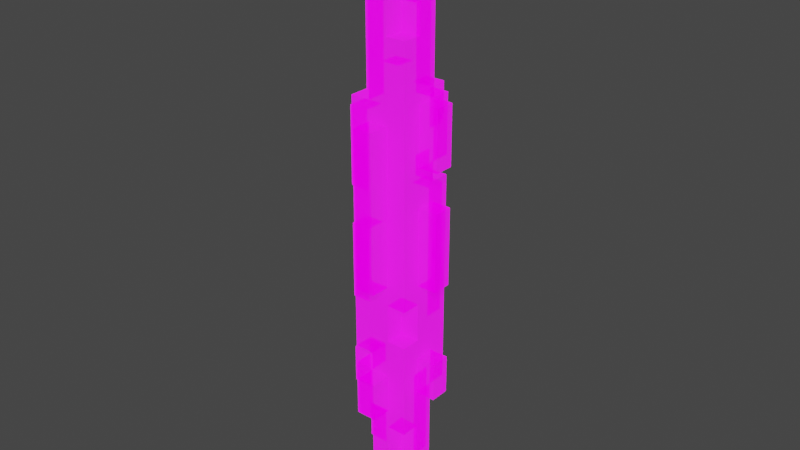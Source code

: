 # Source: Crystal_Spear.blend  (saved by Blender 3.4.6; exported with 4.5.12 LTS)
import bpy
from mathutils import Matrix  # noqa: F401  (used for matrix-valued properties, if any)

bpy.ops.wm.read_factory_settings(use_empty=True)
scene = bpy.context.scene
scene.name = 'Scene'

# ---- collections
col_collection = bpy.data.collections.new('Collection'); scene.collection.children.link(col_collection)

# ---- images (referenced by path relative to the original .blend; pixels are not part of the script)
import os
ASSET_DIR = os.environ.get("B2B_ASSET_DIR", "")  # directory of the original .blend (textures are referenced by path, not embedded)
HERE = os.path.dirname(os.path.abspath(__file__))  # packed textures are extracted next to this script under _unpacked/

def load_image(name, relpath, width, height, colorspace="sRGB"):
    """Load a texture the original file referenced (path relative to the .blend, or extracted next to this script)."""
    p = next((c for c in (os.path.join(HERE, relpath), os.path.join(ASSET_DIR, relpath)) if relpath and os.path.exists(c)), "")
    if p:
        img = bpy.data.images.load(p, check_existing=True)
        img.name = name
    else:  # same state as the original file: an image datablock whose file is absent (Cycles renders it pink)
        img = bpy.data.images.new(name, width, height)
        img.source = "FILE"
        img.filepath = "//" + (relpath or name)
    img.colorspace_settings.name = colorspace
    return img
img_crystal_spear_obj_png = load_image('Crystal Spear_obj.png', 'Crystal Spear_obj.png', 1024, 1024, 'sRGB')

# ---- materials (node trees are filled in below, after node groups)
mat_palette = bpy.data.materials.new('palette')
mat_palette.use_transparent_shadow = False
mat_palette.diffuse_color = (1.0, 1.0, 1.0, 1.0)
mat_palette.roughness = 1.0

# ---- material node trees
mat_palette.use_nodes = True; mat_palette.node_tree.nodes.clear()
_N = mat_palette.node_tree.nodes; _L = mat_palette.node_tree.links
n0 = _N.new('ShaderNodeOutputMaterial'); n0.name = 'Material Output'; n0.location = (440, 300)
n1 = _N.new('ShaderNodeTexImage'); n1.name = 'Image Texture.001'; n1.location = (-350, 200)
n1.image = img_crystal_spear_obj_png
n2 = _N.new('ShaderNodeBsdfPrincipled'); n2.name = 'Principled BSDF'; n2.location = (160, 300)
n2.distribution = 'GGX'
n2.subsurface_method = 'RANDOM_WALK_SKIN'
n2.inputs[2].default_value = 1.0
n2.inputs[3].default_value = 1.45
n2.inputs[4].default_value = 0.5
n2.inputs[13].default_value = 0.0
n2.inputs[28].default_value = 1.0
_L.new(n2.outputs[0], n0.inputs[0])
_L.new(n1.outputs[0], n2.inputs[27])
_L.new(n1.outputs[0], n2.inputs[0])
n0.is_active_output = True

# ---- world
world_world = bpy.data.worlds.new('World'); scene.world = world_world
world_world.use_nodes = True; world_world.node_tree.nodes.clear()
_N = world_world.node_tree.nodes; _L = world_world.node_tree.links
n0 = _N.new('ShaderNodeOutputWorld'); n0.name = 'World Output'; n0.location = (300, 300)
n1 = _N.new('ShaderNodeBackground'); n1.name = 'Background'; n1.location = (10, 300)
n1.inputs[0].default_value = (0.05088, 0.05088, 0.05088, 1.0)
_L.new(n1.outputs[0], n0.inputs[0])
n0.is_active_output = True
world_world.color = (0.05088, 0.05088, 0.05088)
world_world.use_sun_shadow = False
world_world.sun_shadow_jitter_overblur = 0.0

# ---- meshes
me_untitled = bpy.data.meshes.new('Untitled')
me_untitled.from_pydata([(-0.2434, -1.051, -0.00124), (-0.2434, -1.051, -0.1012), (-0.2434, -0.8509, -0.00124), (-0.2434, -0.8509, -0.1012), (-0.2434, -0.5509, -0.00124), (-0.2434, -0.5509, -0.1012), (-0.2434, -0.1509, -0.00124), (-0.2434, -0.1509, -0.1012), (-0.2434, 0.04907, -0.00124), (-0.2434, 0.04907, -0.1012), (-0.2434, 0.4491, -0.00124), (-0.2434, 0.4491, -0.1012), (-0.1434, -1.351, -0.00124), (-0.1434, -1.351, -0.1012), (-0.1434, -1.151, 0.09876), (-0.1434, -1.151, -0.00124), (-0.1434, -1.151, -0.1012), (-0.1434, -1.151, -0.2012), (-0.1434, -1.051, -0.00124), (-0.1434, -1.051, -0.1012), (-0.1434, -0.8509, 0.09876), (-0.1434, -0.8509, -0.00124), (-0.1434, -0.8509, -0.1012), (-0.1434, -0.7509, 0.09876), (-0.1434, -0.7509, -0.00124), (-0.1434, -0.5509, -0.00124), (-0.1434, -0.5509, -0.1012), (-0.1434, -0.1509, -0.00124), (-0.1434, -0.1509, -0.1012), (-0.1434, 0.04907, -0.00124), (-0.1434, 0.04907, -0.1012), (-0.1434, 0.4491, -0.00124), (-0.1434, 0.4491, -0.1012), (-0.1434, 0.5491, 0.09876), (-0.1434, 0.5491, -0.00124), (-0.1434, 0.6491, -0.1012), (-0.1434, 0.6491, -0.2012), (-0.1434, 1.149, -0.00124), (-0.1434, 1.149, -0.1012), (-0.04341, -1.651, -0.00124), (-0.04341, -1.651, -0.1012), (-0.04341, -1.551, 0.09876), (-0.04341, -1.551, -0.00124), (-0.04341, -1.451, -0.1012), (-0.04341, -1.451, -0.2012), (-0.04341, -1.351, -0.00124), (-0.04341, -1.351, -0.1012), (-0.04341, -1.151, 0.09876), (-0.04341, -1.151, -0.00124), (-0.04341, -1.151, -0.1012), (-0.04341, -1.151, -0.2012), (-0.04341, -1.051, 0.1988), (-0.04341, -1.051, 0.09876), (-0.04341, -0.8509, 0.1988), (-0.04341, -0.8509, 0.09876), (-0.04341, -0.8509, -0.00124), (-0.04341, -0.7509, 0.09876), (-0.04341, -0.7509, -0.00124), (-0.04341, -0.6509, -0.2012), (-0.04341, -0.6509, -0.3012), (-0.04341, -0.3509, 0.1988), (-0.04341, -0.3509, 0.09876), (-0.04341, 0.04907, -0.2012), (-0.04341, 0.04907, -0.3012), (-0.04341, 0.3491, -0.2012), (-0.04341, 0.3491, -0.3012), (-0.04341, 0.4491, 0.1988), (-0.04341, 0.4491, 0.09876), (-0.04341, 0.5491, 0.09876), (-0.04341, 0.5491, -0.00124), (-0.04341, 0.5491, -0.2012), (-0.04341, 0.5491, -0.3012), (-0.04341, 0.6491, -0.1012), (-0.04341, 0.6491, -0.2012), (-0.04341, 0.9491, -0.1012), (-0.04341, 0.9491, -0.2012), (-0.04341, 1.149, -0.00124), (-0.04341, 1.149, -0.1012), (-0.04341, 1.249, 0.09876), (-0.04341, 1.249, -0.00124), (-0.04341, 1.449, -0.00124), (-0.04341, 1.449, -0.1012), (0.05659, -1.651, -0.00124), (0.05659, -1.651, -0.1012), (0.05659, -1.551, 0.09876), (0.05659, -1.551, -0.00124), (0.05659, -1.451, -0.00124), (0.05659, -1.451, -0.1012), (0.05659, -1.451, -0.2012), (0.05659, -1.151, 0.09876), (0.05659, -1.151, -0.00124), (0.05659, -1.051, 0.1988), (0.05659, -1.051, 0.09876), (0.05659, -0.9509, -0.1012), (0.05659, -0.9509, -0.2012), (0.05659, -0.8509, 0.1988), (0.05659, -0.8509, 0.09876), (0.05659, -0.6509, 0.09876), (0.05659, -0.6509, -0.00124), (0.05659, -0.6509, -0.2012), (0.05659, -0.6509, -0.3012), (0.05659, -0.4509, 0.09876), (0.05659, -0.4509, -0.00124), (0.05659, -0.3509, 0.1988), (0.05659, -0.3509, 0.09876), (0.05659, 0.04907, -0.2012), (0.05659, 0.04907, -0.3012), (0.05659, 0.1491, -0.1012), (0.05659, 0.1491, -0.2012), (0.05659, 0.2491, -0.1012), (0.05659, 0.2491, -0.2012), (0.05659, 0.3491, -0.2012), (0.05659, 0.3491, -0.3012), (0.05659, 0.4491, 0.1988), (0.05659, 0.4491, 0.09876), (0.05659, 0.5491, -0.1012), (0.05659, 0.5491, -0.2012), (0.05659, 0.5491, -0.3012), (0.05659, 0.8491, 0.09876), (0.05659, 0.8491, -0.00124), (0.05659, 0.9491, -0.1012), (0.05659, 0.9491, -0.2012), (0.05659, 1.249, 0.09876), (0.05659, 1.249, -0.00124), (0.05659, 1.249, -0.1012), (0.05659, 1.449, -0.00124), (0.05659, 1.449, -0.1012), (0.1566, -1.451, -0.00124), (0.1566, -1.451, -0.1012), (0.1566, -1.151, 0.09876), (0.1566, -1.151, -0.00124), (0.1566, -0.9509, -0.00124), (0.1566, -0.9509, -0.1012), (0.1566, -0.9509, -0.2012), (0.1566, -0.7509, -0.00124), (0.1566, -0.7509, -0.1012), (0.1566, -0.6509, 0.09876), (0.1566, -0.6509, -0.00124), (0.1566, -0.4509, 0.09876), (0.1566, -0.4509, -0.00124), (0.1566, -0.3509, -0.00124), (0.1566, -0.3509, -0.1012), (0.1566, 0.04907, -0.00124), (0.1566, 0.04907, -0.1012), (0.1566, 0.1491, -0.1012), (0.1566, 0.1491, -0.2012), (0.1566, 0.2491, -0.00124), (0.1566, 0.2491, -0.1012), (0.1566, 0.2491, -0.2012), (0.1566, 0.5491, -0.00124), (0.1566, 0.5491, -0.1012), (0.1566, 0.5491, -0.2012), (0.1566, 0.8491, 0.09876), (0.1566, 0.8491, -0.00124), (0.1566, 1.249, -0.00124), (0.1566, 1.249, -0.1012), (0.2566, -0.9509, -0.00124), (0.2566, -0.9509, -0.1012), (0.2566, -0.7509, -0.00124), (0.2566, -0.7509, -0.1012), (0.2566, -0.3509, -0.00124), (0.2566, -0.3509, -0.1012), (0.2566, 0.04907, -0.00124), (0.2566, 0.04907, -0.1012), (0.2566, 0.2491, -0.00124), (0.2566, 0.2491, -0.1012), (0.2566, 0.5491, -0.00124), (0.2566, 0.5491, -0.1012), (-0.04341, -1.051, 0.1988), (-0.04341, -0.8509, 0.1988), (-0.04341, -0.3509, 0.1988), (-0.04341, 0.4491, 0.1988), (0.05659, -1.051, 0.1988), (0.05659, -0.8509, 0.1988), (0.05659, -0.3509, 0.1988), (0.05659, 0.4491, 0.1988), (-0.1434, -1.151, 0.09876), (-0.1434, -0.8509, 0.09876), (-0.1434, -0.7509, 0.09876), (-0.1434, 0.5491, 0.09876), (-0.04341, -1.551, 0.09876), (-0.04341, -1.151, 0.09876), (-0.04341, -1.051, 0.09876), (-0.04341, -0.8509, 0.09876), (-0.04341, -0.7509, 0.09876), (-0.04341, -0.3509, 0.09876), (-0.04341, 0.4491, 0.09876), (-0.04341, 0.5491, 0.09876), (-0.04341, 1.249, 0.09876), (0.05659, -1.551, 0.09876), (0.05659, -1.151, 0.09876), (0.05659, -1.051, 0.09876), (0.05659, -0.8509, 0.09876), (0.05659, -0.6509, 0.09876), (0.05659, -0.4509, 0.09876), (0.05659, -0.3509, 0.09876), (0.05659, 0.4491, 0.09876), (0.05659, 0.8491, 0.09876), (0.05659, 1.249, 0.09876), (0.1566, -1.151, 0.09876), (0.1566, -0.6509, 0.09876), (0.1566, -0.4509, 0.09876), (0.1566, 0.8491, 0.09876), (-0.2434, -1.051, -0.00124), (-0.2434, -0.8509, -0.00124), (-0.2434, -0.5509, -0.00124), (-0.2434, -0.1509, -0.00124), (-0.2434, 0.04907, -0.00124), (-0.2434, 0.4491, -0.00124), (-0.1434, -1.351, -0.00124), (-0.1434, -1.151, -0.00124), (-0.1434, -1.051, -0.00124), (-0.1434, -0.8509, -0.00124), (-0.1434, -0.7509, -0.00124), (-0.1434, -0.5509, -0.00124), (-0.1434, -0.1509, -0.00124), (-0.1434, 0.04907, -0.00124), (-0.1434, 0.4491, -0.00124), (-0.1434, 0.5491, -0.00124), (-0.1434, 1.149, -0.00124), (-0.04341, -1.651, -0.00124), (-0.04341, -1.551, -0.00124), (-0.04341, -1.351, -0.00124), (-0.04341, -1.151, -0.00124), (-0.04341, -0.8509, -0.00124), (-0.04341, -0.7509, -0.00124), (-0.04341, 0.5491, -0.00124), (-0.04341, 1.149, -0.00124), (-0.04341, 1.249, -0.00124), (-0.04341, 1.449, -0.00124), (0.05659, -1.651, -0.00124), (0.05659, -1.551, -0.00124), (0.05659, -1.451, -0.00124), (0.05659, -1.151, -0.00124), (0.05659, -0.6509, -0.00124), (0.05659, -0.4509, -0.00124), (0.05659, 0.8491, -0.00124), (0.05659, 1.249, -0.00124), (0.05659, 1.449, -0.00124), (0.1566, -1.451, -0.00124), (0.1566, -1.151, -0.00124), (0.1566, -0.9509, -0.00124), (0.1566, -0.7509, -0.00124), (0.1566, -0.6509, -0.00124), (0.1566, -0.4509, -0.00124), (0.1566, -0.3509, -0.00124), (0.1566, 0.04907, -0.00124), (0.1566, 0.2491, -0.00124), (0.1566, 0.5491, -0.00124), (0.1566, 0.8491, -0.00124), (0.1566, 1.249, -0.00124), (0.2566, -0.9509, -0.00124), (0.2566, -0.7509, -0.00124), (0.2566, -0.3509, -0.00124), (0.2566, 0.04907, -0.00124), (0.2566, 0.2491, -0.00124), (0.2566, 0.5491, -0.00124), (-0.2434, -1.051, -0.1012), (-0.2434, -0.8509, -0.1012), (-0.2434, -0.5509, -0.1012), (-0.2434, -0.1509, -0.1012), (-0.2434, 0.04907, -0.1012), (-0.2434, 0.4491, -0.1012), (-0.1434, -1.351, -0.1012), (-0.1434, -1.151, -0.1012), (-0.1434, -1.051, -0.1012), (-0.1434, -0.8509, -0.1012), (-0.1434, -0.5509, -0.1012), (-0.1434, -0.1509, -0.1012), (-0.1434, 0.04907, -0.1012), (-0.1434, 0.4491, -0.1012), (-0.1434, 0.6491, -0.1012), (-0.1434, 1.149, -0.1012), (-0.04341, -1.651, -0.1012), (-0.04341, -1.451, -0.1012), (-0.04341, -1.351, -0.1012), (-0.04341, -1.151, -0.1012), (-0.04341, 0.6491, -0.1012), (-0.04341, 0.9491, -0.1012), (-0.04341, 1.149, -0.1012), (-0.04341, 1.449, -0.1012), (0.05659, -1.651, -0.1012), (0.05659, -1.451, -0.1012), (0.05659, -0.9509, -0.1012), (0.05659, 0.1491, -0.1012), (0.05659, 0.2491, -0.1012), (0.05659, 0.5491, -0.1012), (0.05659, 0.9491, -0.1012), (0.05659, 1.249, -0.1012), (0.05659, 1.449, -0.1012), (0.1566, -1.451, -0.1012), (0.1566, -0.9509, -0.1012), (0.1566, -0.7509, -0.1012), (0.1566, -0.3509, -0.1012), (0.1566, 0.04907, -0.1012), (0.1566, 0.1491, -0.1012), (0.1566, 0.2491, -0.1012), (0.1566, 0.5491, -0.1012), (0.1566, 1.249, -0.1012), (0.2566, -0.9509, -0.1012), (0.2566, -0.7509, -0.1012), (0.2566, -0.3509, -0.1012), (0.2566, 0.04907, -0.1012), (0.2566, 0.2491, -0.1012), (0.2566, 0.5491, -0.1012), (-0.1434, -1.151, -0.2012), (-0.1434, 0.6491, -0.2012), (-0.04341, -1.451, -0.2012), (-0.04341, -1.151, -0.2012), (-0.04341, -0.6509, -0.2012), (-0.04341, 0.04907, -0.2012), (-0.04341, 0.3491, -0.2012), (-0.04341, 0.5491, -0.2012), (-0.04341, 0.6491, -0.2012), (-0.04341, 0.9491, -0.2012), (0.05659, -1.451, -0.2012), (0.05659, -0.9509, -0.2012), (0.05659, -0.6509, -0.2012), (0.05659, 0.04907, -0.2012), (0.05659, 0.1491, -0.2012), (0.05659, 0.2491, -0.2012), (0.05659, 0.3491, -0.2012), (0.05659, 0.5491, -0.2012), (0.05659, 0.9491, -0.2012), (0.1566, -0.9509, -0.2012), (0.1566, 0.1491, -0.2012), (0.1566, 0.2491, -0.2012), (0.1566, 0.5491, -0.2012), (-0.04341, -0.6509, -0.3012), (-0.04341, 0.04907, -0.3012), (-0.04341, 0.3491, -0.3012), (-0.04341, 0.5491, -0.3012), (0.05659, -0.6509, -0.3012), (0.05659, 0.04907, -0.3012), (0.05659, 0.3491, -0.3012), (0.05659, 0.5491, -0.3012), (-0.04341, -1.651, -0.00124), (0.05659, -1.651, -0.00124), (-0.04341, -1.651, -0.1012), (0.05659, -1.651, -0.1012), (-0.04341, -1.551, 0.09876), (0.05659, -1.551, 0.09876), (-0.04341, -1.551, -0.00124), (0.05659, -1.551, -0.00124), (0.05659, -1.451, -0.00124), (0.1566, -1.451, -0.00124), (-0.04341, -1.451, -0.1012), (0.05659, -1.451, -0.1012), (0.1566, -1.451, -0.1012), (-0.04341, -1.451, -0.2012), (0.05659, -1.451, -0.2012), (-0.1434, -1.351, -0.00124), (-0.04341, -1.351, -0.00124), (-0.1434, -1.351, -0.1012), (-0.04341, -1.351, -0.1012), (-0.1434, -1.151, 0.09876), (-0.04341, -1.151, 0.09876), (0.05659, -1.151, 0.09876), (0.1566, -1.151, 0.09876), (-0.1434, -1.151, -0.00124), (-0.04341, -1.151, -0.00124), (0.05659, -1.151, -0.00124), (0.1566, -1.151, -0.00124), (-0.1434, -1.151, -0.1012), (-0.04341, -1.151, -0.1012), (-0.1434, -1.151, -0.2012), (-0.04341, -1.151, -0.2012), (-0.04341, -1.051, 0.1988), (0.05659, -1.051, 0.1988), (-0.04341, -1.051, 0.09876), (0.05659, -1.051, 0.09876), (-0.2434, -1.051, -0.00124), (-0.1434, -1.051, -0.00124), (-0.2434, -1.051, -0.1012), (-0.1434, -1.051, -0.1012), (0.1566, -0.9509, -0.00124), (0.2566, -0.9509, -0.00124), (0.05659, -0.9509, -0.1012), (0.1566, -0.9509, -0.1012), (0.2566, -0.9509, -0.1012), (0.05659, -0.9509, -0.2012), (0.1566, -0.9509, -0.2012), (-0.1434, -0.7509, 0.09876), (-0.04341, -0.7509, 0.09876), (-0.1434, -0.7509, -0.00124), (-0.04341, -0.7509, -0.00124), (-0.04341, -0.6509, -0.2012), (0.05659, -0.6509, -0.2012), (-0.04341, -0.6509, -0.3012), (0.05659, -0.6509, -0.3012), (-0.2434, -0.5509, -0.00124), (-0.1434, -0.5509, -0.00124), (-0.2434, -0.5509, -0.1012), (-0.1434, -0.5509, -0.1012), (0.05659, -0.4509, 0.09876), (0.1566, -0.4509, 0.09876), (0.05659, -0.4509, -0.00124), (0.1566, -0.4509, -0.00124), (-0.04341, -0.3509, 0.1988), (0.05659, -0.3509, 0.1988), (-0.04341, -0.3509, 0.09876), (0.05659, -0.3509, 0.09876), (0.1566, -0.3509, -0.00124), (0.2566, -0.3509, -0.00124), (0.1566, -0.3509, -0.1012), (0.2566, -0.3509, -0.1012), (-0.2434, 0.04907, -0.00124), (-0.1434, 0.04907, -0.00124), (-0.2434, 0.04907, -0.1012), (-0.1434, 0.04907, -0.1012), (0.1566, 0.2491, -0.00124), (0.2566, 0.2491, -0.00124), (0.05659, 0.2491, -0.1012), (0.1566, 0.2491, -0.1012), (0.2566, 0.2491, -0.1012), (0.05659, 0.2491, -0.2012), (0.1566, 0.2491, -0.2012), (-0.04341, 0.3491, -0.2012), (0.05659, 0.3491, -0.2012), (-0.04341, 0.3491, -0.3012), (0.05659, 0.3491, -0.3012), (-0.04341, -0.8509, 0.1988), (0.05659, -0.8509, 0.1988), (-0.1434, -0.8509, 0.09876), (-0.04341, -0.8509, 0.09876), (0.05659, -0.8509, 0.09876), (-0.2434, -0.8509, -0.00124), (-0.1434, -0.8509, -0.00124), (-0.04341, -0.8509, -0.00124), (-0.2434, -0.8509, -0.1012), (-0.1434, -0.8509, -0.1012), (0.1566, -0.7509, -0.00124), (0.2566, -0.7509, -0.00124), (0.1566, -0.7509, -0.1012), (0.2566, -0.7509, -0.1012), (0.05659, -0.6509, 0.09876), (0.1566, -0.6509, 0.09876), (0.05659, -0.6509, -0.00124), (0.1566, -0.6509, -0.00124), (-0.2434, -0.1509, -0.00124), (-0.1434, -0.1509, -0.00124), (-0.2434, -0.1509, -0.1012), (-0.1434, -0.1509, -0.1012), (0.1566, 0.04907, -0.00124), (0.2566, 0.04907, -0.00124), (0.1566, 0.04907, -0.1012), (0.2566, 0.04907, -0.1012), (-0.04341, 0.04907, -0.2012), (0.05659, 0.04907, -0.2012), (-0.04341, 0.04907, -0.3012), (0.05659, 0.04907, -0.3012), (0.05659, 0.1491, -0.1012), (0.1566, 0.1491, -0.1012), (0.05659, 0.1491, -0.2012), (0.1566, 0.1491, -0.2012), (-0.04341, 0.4491, 0.1988), (0.05659, 0.4491, 0.1988), (-0.04341, 0.4491, 0.09876), (0.05659, 0.4491, 0.09876), (-0.2434, 0.4491, -0.00124), (-0.1434, 0.4491, -0.00124), (-0.2434, 0.4491, -0.1012), (-0.1434, 0.4491, -0.1012), (-0.1434, 0.5491, 0.09876), (-0.04341, 0.5491, 0.09876), (-0.1434, 0.5491, -0.00124), (-0.04341, 0.5491, -0.00124), (0.1566, 0.5491, -0.00124), (0.2566, 0.5491, -0.00124), (0.05659, 0.5491, -0.1012), (0.1566, 0.5491, -0.1012), (0.2566, 0.5491, -0.1012), (-0.04341, 0.5491, -0.2012), (0.05659, 0.5491, -0.2012), (0.1566, 0.5491, -0.2012), (-0.04341, 0.5491, -0.3012), (0.05659, 0.5491, -0.3012), (-0.1434, 0.6491, -0.1012), (-0.04341, 0.6491, -0.1012), (-0.1434, 0.6491, -0.2012), (-0.04341, 0.6491, -0.2012), (0.05659, 0.8491, 0.09876), (0.1566, 0.8491, 0.09876), (0.05659, 0.8491, -0.00124), (0.1566, 0.8491, -0.00124), (-0.04341, 0.9491, -0.1012), (0.05659, 0.9491, -0.1012), (-0.04341, 0.9491, -0.2012), (0.05659, 0.9491, -0.2012), (-0.1434, 1.149, -0.00124), (-0.04341, 1.149, -0.00124), (-0.1434, 1.149, -0.1012), (-0.04341, 1.149, -0.1012), (-0.04341, 1.249, 0.09876), (0.05659, 1.249, 0.09876), (-0.04341, 1.249, -0.00124), (0.05659, 1.249, -0.00124), (0.1566, 1.249, -0.00124), (0.05659, 1.249, -0.1012), (0.1566, 1.249, -0.1012), (-0.04341, 1.449, -0.00124), (0.05659, 1.449, -0.00124), (-0.04341, 1.449, -0.1012), (0.05659, 1.449, -0.1012)], [], [(2, 1, 0), (3, 1, 2), (6, 5, 4), (7, 5, 6), (10, 9, 8), (11, 9, 10), (15, 13, 12), (16, 13, 15), (18, 15, 14), (18, 17, 16), (18, 16, 15), (19, 17, 18), (20, 18, 14), (21, 18, 20), (22, 17, 19), (24, 22, 21), (25, 22, 24), (25, 24, 23), (26, 17, 22), (26, 22, 25), (27, 25, 23), (28, 17, 26), (29, 27, 23), (29, 28, 27), (30, 17, 28), (30, 28, 29), (31, 29, 23), (32, 17, 30), (33, 31, 23), (33, 32, 31), (34, 32, 33), (35, 17, 32), (35, 32, 34), (36, 17, 35), (37, 35, 34), (38, 35, 37), (42, 40, 39), (43, 40, 42), (43, 42, 41), (45, 43, 41), (45, 44, 43), (46, 44, 45), (47, 45, 41), (48, 45, 47), (49, 44, 46), (50, 44, 49), (53, 52, 51), (54, 52, 53), (56, 55, 54), (57, 55, 56), (62, 59, 58), (63, 59, 62), (66, 61, 60), (67, 61, 66), (70, 65, 64), (71, 65, 70), (74, 73, 72), (75, 73, 74), (76, 69, 68), (78, 76, 68), (78, 77, 76), (79, 77, 78), (80, 77, 79), (81, 77, 80), (82, 83, 85), (85, 83, 86), (84, 85, 86), (86, 83, 87), (84, 86, 89), (89, 86, 90), (87, 88, 93), (93, 88, 94), (91, 92, 95), (95, 92, 96), (97, 98, 101), (101, 98, 102), (99, 100, 105), (105, 100, 106), (107, 108, 109), (109, 108, 110), (103, 104, 113), (113, 104, 114), (111, 112, 116), (116, 112, 117), (115, 116, 120), (120, 116, 121), (118, 119, 122), (122, 119, 123), (123, 124, 125), (125, 124, 126), (127, 128, 130), (130, 128, 131), (129, 130, 131), (131, 128, 132), (129, 131, 134), (132, 133, 135), (129, 134, 136), (134, 135, 136), (136, 135, 137), (137, 135, 139), (139, 135, 140), (138, 139, 140), (135, 133, 141), (140, 135, 141), (138, 140, 142), (141, 133, 143), (143, 133, 144), (142, 143, 144), (144, 133, 145), (138, 142, 146), (142, 144, 146), (146, 144, 147), (138, 146, 149), (147, 148, 150), (150, 148, 151), (138, 149, 152), (149, 150, 152), (152, 150, 153), (153, 150, 154), (154, 150, 155), (156, 157, 158), (158, 157, 159), (160, 161, 162), (162, 161, 163), (164, 165, 166), (166, 165, 167), (172, 169, 168), (173, 169, 172), (174, 171, 170), (175, 171, 174), (181, 177, 176), (182, 177, 181), (183, 177, 182), (184, 179, 178), (185, 179, 184), (186, 179, 185), (187, 179, 186), (189, 181, 180), (189, 182, 181), (190, 182, 189), (191, 182, 190), (192, 185, 184), (192, 184, 183), (193, 185, 192), (194, 185, 193), (195, 185, 194), (196, 188, 187), (196, 187, 186), (197, 188, 196), (198, 188, 197), (199, 191, 190), (199, 192, 191), (199, 193, 192), (200, 193, 199), (201, 195, 194), (201, 197, 196), (201, 196, 195), (202, 197, 201), (211, 204, 203), (212, 204, 211), (214, 206, 205), (215, 206, 214), (216, 208, 207), (217, 208, 216), (222, 210, 209), (223, 210, 222), (224, 213, 212), (225, 213, 224), (226, 219, 218), (227, 219, 226), (230, 221, 220), (231, 221, 230), (237, 229, 228), (238, 229, 237), (239, 233, 232), (240, 233, 239), (243, 235, 234), (244, 235, 243), (249, 237, 236), (250, 237, 249), (251, 242, 241), (252, 242, 251), (253, 246, 245), (254, 246, 253), (255, 248, 247), (256, 248, 255), (257, 258, 265), (265, 258, 266), (259, 260, 267), (267, 260, 268), (261, 262, 269), (269, 262, 270), (263, 264, 275), (275, 264, 276), (271, 272, 277), (277, 272, 278), (278, 272, 279), (273, 274, 281), (281, 274, 282), (279, 280, 287), (278, 279, 287), (287, 280, 288), (288, 280, 289), (282, 283, 290), (290, 283, 291), (284, 285, 295), (295, 285, 296), (287, 288, 297), (286, 287, 297), (297, 288, 298), (291, 292, 299), (299, 292, 300), (293, 294, 301), (301, 294, 302), (296, 297, 303), (303, 297, 304), (305, 306, 308), (308, 306, 309), (309, 306, 310), (310, 306, 311), (311, 306, 312), (312, 306, 313), (307, 308, 315), (308, 309, 315), (315, 309, 316), (316, 309, 317), (310, 311, 318), (318, 311, 319), (319, 311, 320), (320, 311, 321), (313, 314, 322), (312, 313, 322), (322, 314, 323), (316, 317, 324), (317, 318, 324), (318, 319, 324), (324, 319, 325), (320, 321, 326), (321, 322, 326), (326, 322, 327), (328, 329, 332), (332, 329, 333), (330, 331, 334), (334, 331, 335), (338, 337, 336), (339, 337, 338), (342, 341, 340), (343, 341, 342), (347, 345, 344), (348, 345, 347), (349, 347, 346), (350, 347, 349), (353, 352, 351), (354, 352, 353), (359, 356, 355), (360, 356, 359), (361, 358, 357), (362, 358, 361), (365, 364, 363), (366, 364, 365), (369, 368, 367), (370, 368, 369), (373, 372, 371), (374, 372, 373), (378, 376, 375), (379, 376, 378), (380, 378, 377), (381, 378, 380), (384, 383, 382), (385, 383, 384), (388, 387, 386), (389, 387, 388), (392, 391, 390), (393, 391, 392), (396, 395, 394), (397, 395, 396), (400, 399, 398), (401, 399, 400), (404, 403, 402), (405, 403, 404), (408, 407, 406), (409, 407, 408), (413, 411, 410), (414, 411, 413), (415, 413, 412), (416, 413, 415), (419, 418, 417), (420, 418, 419), (421, 422, 424), (424, 422, 425), (423, 424, 427), (427, 424, 428), (426, 427, 429), (429, 427, 430), (431, 432, 433), (433, 432, 434), (435, 436, 437), (437, 436, 438), (439, 440, 441), (441, 440, 442), (443, 444, 445), (445, 444, 446), (447, 448, 449), (449, 448, 450), (451, 452, 453), (453, 452, 454), (455, 456, 457), (457, 456, 458), (459, 460, 461), (461, 460, 462), (463, 464, 465), (465, 464, 466), (467, 468, 470), (470, 468, 471), (469, 470, 473), (473, 470, 474), (472, 473, 475), (475, 473, 476), (477, 478, 479), (479, 478, 480), (481, 482, 483), (483, 482, 484), (485, 486, 487), (487, 486, 488), (489, 490, 491), (491, 490, 492), (493, 494, 495), (495, 494, 496), (496, 497, 498), (498, 497, 499), (500, 501, 502), (502, 501, 503)])
_uv = me_untitled.uv_layers.new(name='UVMap')
_uv.uv.foreach_set('vector', [0.02148, 0.5, 0.02148, 0.5, 0.02148, 0.5, 0.02148, 0.5, 0.02148, 0.5, 0.02148, 0.5, 0.02148, 0.5, 0.02148, 0.5, 0.02148, 0.5, 0.02148, 0.5, 0.02148, 0.5, 0.02148, 0.5, 0.02148, 0.5, 0.02148, 0.5, 0.02148, 0.5, 0.02148, 0.5, 0.02148, 0.5, 0.02148, 0.5, 0.02148, 0.5, 0.02148, 0.5, 0.02148, 0.5, 0.02148, 0.5, 0.02148, 0.5, 0.02148, 0.5, 0.02148, 0.5, 0.02148, 0.5, 0.02148, 0.5, 0.02148, 0.5, 0.02148, 0.5, 0.02148, 0.5, 0.02148, 0.5, 0.02148, 0.5, 0.02148, 0.5, 0.02148, 0.5, 0.02148, 0.5, 0.02148, 0.5, 0.02148, 0.5, 0.02148, 0.5, 0.02148, 0.5, 0.02148, 0.5, 0.02148, 0.5, 0.02148, 0.5, 0.02148, 0.5, 0.02148, 0.5, 0.02148, 0.5, 0.02148, 0.5, 0.02148, 0.5, 0.02148, 0.5, 0.02148, 0.5, 0.02148, 0.5, 0.02148, 0.5, 0.02148, 0.5, 0.02148, 0.5, 0.02148, 0.5, 0.02148, 0.5, 0.02148, 0.5, 0.02148, 0.5, 0.02148, 0.5, 0.02148, 0.5, 0.02148, 0.5, 0.02148, 0.5, 0.02148, 0.5, 0.02148, 0.5, 0.02148, 0.5, 0.02148, 0.5, 0.02148, 0.5, 0.02148, 0.5, 0.02148, 0.5, 0.02148, 0.5, 0.02148, 0.5, 0.02148, 0.5, 0.02148, 0.5, 0.02148, 0.5, 0.02148, 0.5, 0.02148, 0.5, 0.02148, 0.5, 0.02148, 0.5, 0.02148, 0.5, 0.02148, 0.5, 0.02148, 0.5, 0.02148, 0.5, 0.02148, 0.5, 0.02148, 0.5, 0.02148, 0.5, 0.02148, 0.5, 0.02148, 0.5, 0.02148, 0.5, 0.02148, 0.5, 0.02148, 0.5, 0.02148, 0.5, 0.02148, 0.5, 0.02148, 0.5, 0.02148, 0.5, 0.02148, 0.5, 0.02148, 0.5, 0.02148, 0.5, 0.02148, 0.5, 0.02148, 0.5, 0.02148, 0.5, 0.02148, 0.5, 0.02148, 0.5, 0.02148, 0.5, 0.02148, 0.5, 0.02148, 0.5, 0.02148, 0.5, 0.02148, 0.5, 0.02148, 0.5, 0.02148, 0.5, 0.02148, 0.5, 0.02148, 0.5, 0.02148, 0.5, 0.02148, 0.5, 0.02148, 0.5, 0.02148, 0.5, 0.02148, 0.5, 0.02148, 0.5, 0.02148, 0.5, 0.02148, 0.5, 0.02148, 0.5, 0.02148, 0.5, 0.02148, 0.5, 0.02148, 0.5, 0.02148, 0.5, 0.02148, 0.5, 0.02148, 0.5, 0.02148, 0.5, 0.02148, 0.5, 0.02148, 0.5, 0.02148, 0.5, 0.02148, 0.5, 0.02148, 0.5, 0.02148, 0.5, 0.02148, 0.5, 0.02148, 0.5, 0.02148, 0.5, 0.02148, 0.5, 0.02148, 0.5, 0.02148, 0.5, 0.02148, 0.5, 0.02148, 0.5, 0.02148, 0.5, 0.02148, 0.5, 0.02148, 0.5, 0.02148, 0.5, 0.02148, 0.5, 0.02148, 0.5, 0.02148, 0.5, 0.02148, 0.5, 0.02148, 0.5, 0.02148, 0.5, 0.02148, 0.5, 0.02148, 0.5, 0.02148, 0.5, 0.02148, 0.5, 0.02148, 0.5, 0.02148, 0.5, 0.02148, 0.5, 0.02148, 0.5, 0.02148, 0.5, 0.02148, 0.5, 0.02148, 0.5, 0.02148, 0.5, 0.02148, 0.5, 0.02148, 0.5, 0.02148, 0.5, 0.02148, 0.5, 0.02148, 0.5, 0.02148, 0.5, 0.02148, 0.5, 0.02148, 0.5, 0.02148, 0.5, 0.02148, 0.5, 0.02148, 0.5, 0.02148, 0.5, 0.02148, 0.5, 0.02148, 0.5, 0.02148, 0.5, 0.02148, 0.5, 0.02148, 0.5, 0.02148, 0.5, 0.02148, 0.5, 0.02148, 0.5, 0.02148, 0.5, 0.02148, 0.5, 0.02148, 0.5, 0.02148, 0.5, 0.02148, 0.5, 0.02148, 0.5, 0.02148, 0.5, 0.02148, 0.5, 0.02148, 0.5, 0.02148, 0.5, 0.02148, 0.5, 0.02148, 0.5, 0.02148, 0.5, 0.02148, 0.5, 0.02148, 0.5, 0.02148, 0.5, 0.02148, 0.5, 0.02148, 0.5, 0.02148, 0.5, 0.02148, 0.5, 0.02148, 0.5, 0.02148, 0.5, 0.02148, 0.5, 0.02148, 0.5, 0.02148, 0.5, 0.02148, 0.5, 0.02148, 0.5, 0.02148, 0.5, 0.02148, 0.5, 0.02148, 0.5, 0.02148, 0.5, 0.02148, 0.5, 0.02148, 0.5, 0.02148, 0.5, 0.02148, 0.5, 0.02148, 0.5, 0.02148, 0.5, 0.02148, 0.5, 0.02148, 0.5, 0.02148, 0.5, 0.02148, 0.5, 0.02148, 0.5, 0.02148, 0.5, 0.02148, 0.5, 0.02148, 0.5, 0.02148, 0.5, 0.02148, 0.5, 0.02148, 0.5, 0.02148, 0.5, 0.02148, 0.5, 0.02148, 0.5, 0.02148, 0.5, 0.02148, 0.5, 0.02148, 0.5, 0.02148, 0.5, 0.02148, 0.5, 0.02148, 0.5, 0.02148, 0.5, 0.02148, 0.5, 0.02148, 0.5, 0.02148, 0.5, 0.02148, 0.5, 0.02148, 0.5, 0.02148, 0.5, 0.02148, 0.5, 0.02148, 0.5, 0.02148, 0.5, 0.02148, 0.5, 0.02148, 0.5, 0.02148, 0.5, 0.02148, 0.5, 0.02148, 0.5, 0.02148, 0.5, 0.02148, 0.5, 0.02148, 0.5, 0.02148, 0.5, 0.02148, 0.5, 0.02148, 0.5, 0.02148, 0.5, 0.02148, 0.5, 0.02148, 0.5, 0.02148, 0.5, 0.02148, 0.5, 0.02148, 0.5, 0.02148, 0.5, 0.02148, 0.5, 0.02148, 0.5, 0.02148, 0.5, 0.02148, 0.5, 0.02148, 0.5, 0.02148, 0.5, 0.02148, 0.5, 0.02148, 0.5, 0.02148, 0.5, 0.02148, 0.5, 0.02148, 0.5, 0.02148, 0.5, 0.02148, 0.5, 0.02148, 0.5, 0.02148, 0.5, 0.02148, 0.5, 0.02148, 0.5, 0.02148, 0.5, 0.02148, 0.5, 0.02148, 0.5, 0.02148, 0.5, 0.02148, 0.5, 0.02148, 0.5, 0.02148, 0.5, 0.02148, 0.5, 0.02148, 0.5, 0.02148, 0.5, 0.02148, 0.5, 0.02148, 0.5, 0.02148, 0.5, 0.02148, 0.5, 0.02148, 0.5, 0.02148, 0.5, 0.02148, 0.5, 0.02148, 0.5, 0.02148, 0.5, 0.02148, 0.5, 0.02148, 0.5, 0.02148, 0.5, 0.02148, 0.5, 0.02148, 0.5, 0.02148, 0.5, 0.02148, 0.5, 0.02148, 0.5, 0.02148, 0.5, 0.02148, 0.5, 0.02148, 0.5, 0.02148, 0.5, 0.02148, 0.5, 0.02148, 0.5, 0.02148, 0.5, 0.02148, 0.5, 0.02148, 0.5, 0.02148, 0.5, 0.02148, 0.5, 0.02148, 0.5, 0.02148, 0.5, 0.02148, 0.5, 0.02148, 0.5, 0.02148, 0.5, 0.02148, 0.5, 0.02148, 0.5, 0.02148, 0.5, 0.02148, 0.5, 0.02148, 0.5, 0.02148, 0.5, 0.02148, 0.5, 0.02148, 0.5, 0.02148, 0.5, 0.02148, 0.5, 0.02148, 0.5, 0.02148, 0.5, 0.02148, 0.5, 0.02148, 0.5, 0.02148, 0.5, 0.02148, 0.5, 0.02148, 0.5, 0.02148, 0.5, 0.02148, 0.5, 0.02148, 0.5, 0.02148, 0.5, 0.02148, 0.5, 0.02148, 0.5, 0.02148, 0.5, 0.02148, 0.5, 0.02148, 0.5, 0.02148, 0.5, 0.02148, 0.5, 0.02148, 0.5, 0.02148, 0.5, 0.02148, 0.5, 0.02148, 0.5, 0.02148, 0.5, 0.02148, 0.5, 0.02148, 0.5, 0.02148, 0.5, 0.02148, 0.5, 0.02148, 0.5, 0.02148, 0.5, 0.02148, 0.5, 0.02148, 0.5, 0.02148, 0.5, 0.02148, 0.5, 0.02148, 0.5, 0.02148, 0.5, 0.02148, 0.5, 0.02148, 0.5, 0.02148, 0.5, 0.02148, 0.5, 0.02148, 0.5, 0.02148, 0.5, 0.02148, 0.5, 0.02148, 0.5, 0.02148, 0.5, 0.02148, 0.5, 0.02148, 0.5, 0.02148, 0.5, 0.02148, 0.5, 0.02148, 0.5, 0.02148, 0.5, 0.02148, 0.5, 0.02148, 0.5, 0.02148, 0.5, 0.02148, 0.5, 0.02148, 0.5, 0.02148, 0.5, 0.02148, 0.5, 0.02148, 0.5, 0.02148, 0.5, 0.02148, 0.5, 0.02148, 0.5, 0.02148, 0.5, 0.02148, 0.5, 0.02148, 0.5, 0.02148, 0.5, 0.02148, 0.5, 0.02148, 0.5, 0.02148, 0.5, 0.02148, 0.5, 0.02148, 0.5, 0.02148, 0.5, 0.02148, 0.5, 0.02148, 0.5, 0.02148, 0.5, 0.02148, 0.5, 0.02148, 0.5, 0.02148, 0.5, 0.02148, 0.5, 0.02148, 0.5, 0.02148, 0.5, 0.02148, 0.5, 0.02148, 0.5, 0.02148, 0.5, 0.02148, 0.5, 0.02148, 0.5, 0.02148, 0.5, 0.02148, 0.5, 0.02148, 0.5, 0.02148, 0.5, 0.02148, 0.5, 0.02148, 0.5, 0.02148, 0.5, 0.02148, 0.5, 0.02148, 0.5, 0.02148, 0.5, 0.02148, 0.5, 0.02148, 0.5, 0.02148, 0.5, 0.02148, 0.5, 0.02148, 0.5, 0.02148, 0.5, 0.02148, 0.5, 0.02148, 0.5, 0.02148, 0.5, 0.02148, 0.5, 0.02148, 0.5, 0.02148, 0.5, 0.02148, 0.5, 0.02148, 0.5, 0.02148, 0.5, 0.02148, 0.5, 0.02148, 0.5, 0.02148, 0.5, 0.02148, 0.5, 0.02148, 0.5, 0.02148, 0.5, 0.02148, 0.5, 0.02148, 0.5, 0.02148, 0.5, 0.02148, 0.5, 0.02148, 0.5, 0.02148, 0.5, 0.02148, 0.5, 0.02148, 0.5, 0.02148, 0.5, 0.02148, 0.5, 0.02148, 0.5, 0.02148, 0.5, 0.02148, 0.5, 0.02148, 0.5, 0.02148, 0.5, 0.02148, 0.5, 0.02148, 0.5, 0.02148, 0.5, 0.02148, 0.5, 0.02148, 0.5, 0.02148, 0.5, 0.02148, 0.5, 0.02148, 0.5, 0.02148, 0.5, 0.02148, 0.5, 0.02148, 0.5, 0.02148, 0.5, 0.02148, 0.5, 0.02148, 0.5, 0.02148, 0.5, 0.02148, 0.5, 0.02148, 0.5, 0.02148, 0.5, 0.02148, 0.5, 0.02148, 0.5, 0.02148, 0.5, 0.02148, 0.5, 0.02148, 0.5, 0.02148, 0.5, 0.02148, 0.5, 0.02148, 0.5, 0.02148, 0.5, 0.02148, 0.5, 0.02148, 0.5, 0.02148, 0.5, 0.02148, 0.5, 0.02148, 0.5, 0.02148, 0.5, 0.02148, 0.5, 0.02148, 0.5, 0.02148, 0.5, 0.02148, 0.5, 0.02148, 0.5, 0.02148, 0.5, 0.02148, 0.5, 0.02148, 0.5, 0.02148, 0.5, 0.02148, 0.5, 0.02148, 0.5, 0.02148, 0.5, 0.02148, 0.5, 0.02148, 0.5, 0.02148, 0.5, 0.02148, 0.5, 0.02148, 0.5, 0.02148, 0.5, 0.02148, 0.5, 0.02148, 0.5, 0.02148, 0.5, 0.02148, 0.5, 0.02148, 0.5, 0.02148, 0.5, 0.02148, 0.5, 0.02148, 0.5, 0.02148, 0.5, 0.02148, 0.5, 0.02148, 0.5, 0.02148, 0.5, 0.02148, 0.5, 0.02148, 0.5, 0.02148, 0.5, 0.02148, 0.5, 0.02148, 0.5, 0.02148, 0.5, 0.02148, 0.5, 0.02148, 0.5, 0.02148, 0.5, 0.02148, 0.5, 0.02148, 0.5, 0.02148, 0.5, 0.02148, 0.5, 0.02148, 0.5, 0.02148, 0.5, 0.02148, 0.5, 0.02148, 0.5, 0.02148, 0.5, 0.02148, 0.5, 0.02148, 0.5, 0.02148, 0.5, 0.02148, 0.5, 0.02148, 0.5, 0.02148, 0.5, 0.02148, 0.5, 0.02148, 0.5, 0.02148, 0.5, 0.02148, 0.5, 0.02148, 0.5, 0.02148, 0.5, 0.02148, 0.5, 0.02148, 0.5, 0.02148, 0.5, 0.02148, 0.5, 0.02148, 0.5, 0.02148, 0.5, 0.02148, 0.5, 0.02148, 0.5, 0.02148, 0.5, 0.02148, 0.5, 0.02148, 0.5, 0.02148, 0.5, 0.02148, 0.5, 0.02148, 0.5, 0.02148, 0.5, 0.02148, 0.5, 0.02148, 0.5, 0.02148, 0.5, 0.02148, 0.5, 0.02148, 0.5, 0.02148, 0.5, 0.02148, 0.5, 0.02148, 0.5, 0.02148, 0.5, 0.02148, 0.5, 0.02148, 0.5, 0.02148, 0.5, 0.02148, 0.5, 0.02148, 0.5, 0.02148, 0.5, 0.02148, 0.5, 0.02148, 0.5, 0.02148, 0.5, 0.02148, 0.5, 0.02148, 0.5, 0.02148, 0.5, 0.02148, 0.5, 0.02148, 0.5, 0.02148, 0.5, 0.02148, 0.5, 0.02148, 0.5, 0.02148, 0.5, 0.02148, 0.5, 0.02148, 0.5, 0.02148, 0.5, 0.02148, 0.5, 0.02148, 0.5, 0.02148, 0.5, 0.02148, 0.5, 0.02148, 0.5, 0.02148, 0.5, 0.02148, 0.5, 0.02148, 0.5, 0.02148, 0.5, 0.02148, 0.5, 0.02148, 0.5, 0.02148, 0.5, 0.02148, 0.5, 0.02148, 0.5, 0.02148, 0.5, 0.02148, 0.5, 0.02148, 0.5, 0.02148, 0.5, 0.02148, 0.5, 0.02148, 0.5, 0.02148, 0.5, 0.02148, 0.5, 0.02148, 0.5, 0.02148, 0.5, 0.02148, 0.5, 0.02148, 0.5, 0.02148, 0.5, 0.02148, 0.5, 0.02148, 0.5, 0.02148, 0.5, 0.02148, 0.5, 0.02148, 0.5, 0.02148, 0.5, 0.02148, 0.5, 0.02148, 0.5, 0.02148, 0.5, 0.02148, 0.5, 0.02148, 0.5, 0.02148, 0.5, 0.02148, 0.5, 0.02148, 0.5, 0.02148, 0.5, 0.02148, 0.5, 0.02148, 0.5, 0.02148, 0.5, 0.02148, 0.5, 0.02148, 0.5, 0.02148, 0.5, 0.02148, 0.5, 0.02148, 0.5, 0.02148, 0.5, 0.02148, 0.5, 0.02148, 0.5, 0.02148, 0.5, 0.02148, 0.5, 0.02148, 0.5, 0.02148, 0.5, 0.02148, 0.5, 0.02148, 0.5, 0.02148, 0.5, 0.02148, 0.5, 0.02148, 0.5, 0.02148, 0.5, 0.02148, 0.5, 0.02148, 0.5, 0.02148, 0.5, 0.02148, 0.5, 0.02148, 0.5, 0.02148, 0.5, 0.02148, 0.5, 0.02148, 0.5, 0.02148, 0.5, 0.02148, 0.5, 0.02148, 0.5, 0.02148, 0.5, 0.02148, 0.5, 0.02148, 0.5, 0.02148, 0.5, 0.02148, 0.5, 0.02148, 0.5, 0.02148, 0.5, 0.02148, 0.5, 0.02148, 0.5, 0.02148, 0.5, 0.02148, 0.5, 0.02148, 0.5, 0.02148, 0.5, 0.02148, 0.5, 0.02148, 0.5, 0.02148, 0.5, 0.02148, 0.5, 0.02148, 0.5, 0.02148, 0.5, 0.02148, 0.5, 0.02148, 0.5, 0.02148, 0.5, 0.02148, 0.5, 0.02148, 0.5, 0.02148, 0.5, 0.02148, 0.5, 0.02148, 0.5, 0.02148, 0.5, 0.02148, 0.5, 0.02148, 0.5, 0.02148, 0.5, 0.02148, 0.5, 0.02148, 0.5, 0.02148, 0.5, 0.02148, 0.5, 0.02148, 0.5, 0.02148, 0.5, 0.02148, 0.5, 0.02148, 0.5, 0.02148, 0.5, 0.02148, 0.5, 0.02148, 0.5, 0.02148, 0.5, 0.02148, 0.5, 0.02148, 0.5, 0.02148, 0.5, 0.02148, 0.5, 0.02148, 0.5, 0.02148, 0.5, 0.02148, 0.5, 0.02148, 0.5, 0.02148, 0.5, 0.02148, 0.5, 0.02148, 0.5, 0.02148, 0.5, 0.02148, 0.5, 0.02148, 0.5, 0.02148, 0.5, 0.02148, 0.5, 0.02148, 0.5, 0.02148, 0.5, 0.02148, 0.5, 0.02148, 0.5, 0.02148, 0.5, 0.02148, 0.5, 0.02148, 0.5, 0.02148, 0.5, 0.02148, 0.5, 0.02148, 0.5, 0.02148, 0.5, 0.02148, 0.5, 0.02148, 0.5, 0.02148, 0.5, 0.02148, 0.5, 0.02148, 0.5, 0.02148, 0.5, 0.02148, 0.5, 0.02148, 0.5, 0.02148, 0.5, 0.02148, 0.5, 0.02148, 0.5, 0.02148, 0.5, 0.02148, 0.5, 0.02148, 0.5, 0.02148, 0.5, 0.02148, 0.5, 0.02148, 0.5, 0.02148, 0.5, 0.02148, 0.5, 0.02148, 0.5, 0.02148, 0.5, 0.02148, 0.5, 0.02148, 0.5, 0.02148, 0.5, 0.02148, 0.5, 0.02148, 0.5, 0.02148, 0.5, 0.02148, 0.5, 0.02148, 0.5, 0.02148, 0.5, 0.02148, 0.5, 0.02148, 0.5, 0.02148, 0.5, 0.02148, 0.5, 0.02148, 0.5, 0.02148, 0.5, 0.02148, 0.5, 0.02148, 0.5, 0.02148, 0.5, 0.02148, 0.5, 0.02148, 0.5, 0.02148, 0.5, 0.02148, 0.5, 0.02148, 0.5, 0.02148, 0.5, 0.02148, 0.5, 0.02148, 0.5, 0.02148, 0.5, 0.02148, 0.5, 0.02148, 0.5, 0.02148, 0.5, 0.02148, 0.5, 0.02148, 0.5, 0.02148, 0.5, 0.02148, 0.5, 0.02148, 0.5, 0.02148, 0.5, 0.02148, 0.5, 0.02148, 0.5, 0.02148, 0.5, 0.02148, 0.5, 0.02148, 0.5, 0.02148, 0.5, 0.02148, 0.5, 0.02148, 0.5, 0.02148, 0.5, 0.02148, 0.5, 0.02148, 0.5, 0.02148, 0.5, 0.02148, 0.5, 0.02148, 0.5, 0.02148, 0.5, 0.02148, 0.5, 0.02148, 0.5, 0.02148, 0.5, 0.02148, 0.5, 0.02148, 0.5, 0.02148, 0.5, 0.02148, 0.5, 0.02148, 0.5, 0.02148, 0.5, 0.02148, 0.5, 0.02148, 0.5, 0.02148, 0.5, 0.02148, 0.5, 0.02148, 0.5, 0.02148, 0.5, 0.02148, 0.5, 0.02148, 0.5, 0.02148, 0.5, 0.02148, 0.5, 0.02148, 0.5, 0.02148, 0.5, 0.02148, 0.5, 0.02148, 0.5, 0.02148, 0.5, 0.02148, 0.5, 0.02148, 0.5, 0.02148, 0.5, 0.02148, 0.5, 0.02148, 0.5, 0.02148, 0.5, 0.02148, 0.5, 0.02148, 0.5, 0.02148, 0.5, 0.02148, 0.5, 0.02148, 0.5, 0.02148, 0.5, 0.02148, 0.5, 0.02148, 0.5, 0.02148, 0.5, 0.02148, 0.5, 0.02148, 0.5, 0.02148, 0.5, 0.02148, 0.5, 0.02148, 0.5, 0.02148, 0.5, 0.02148, 0.5, 0.02148, 0.5, 0.02148, 0.5, 0.02148, 0.5, 0.02148, 0.5, 0.02148, 0.5, 0.02148, 0.5, 0.02148, 0.5, 0.02148, 0.5, 0.02148, 0.5, 0.02148, 0.5, 0.02148, 0.5, 0.02148, 0.5, 0.02148, 0.5, 0.02148, 0.5, 0.02148, 0.5, 0.02148, 0.5, 0.02148, 0.5, 0.02148, 0.5, 0.02148, 0.5, 0.02148, 0.5, 0.02148, 0.5, 0.02148, 0.5, 0.02148, 0.5, 0.02148, 0.5, 0.02148, 0.5, 0.02148, 0.5, 0.02148, 0.5, 0.02148, 0.5, 0.02148, 0.5, 0.02148, 0.5, 0.02148, 0.5, 0.02148, 0.5, 0.02148, 0.5, 0.02148, 0.5, 0.02148, 0.5, 0.02148, 0.5, 0.02148, 0.5, 0.02148, 0.5, 0.02148, 0.5, 0.02148, 0.5, 0.02148, 0.5, 0.02148, 0.5, 0.02148, 0.5, 0.02148, 0.5, 0.02148, 0.5, 0.02148, 0.5, 0.02148, 0.5, 0.02148, 0.5, 0.02148, 0.5, 0.02148, 0.5, 0.02148, 0.5, 0.02148, 0.5, 0.02148, 0.5, 0.02148, 0.5, 0.02148, 0.5, 0.02148, 0.5, 0.02148, 0.5, 0.02148, 0.5, 0.02148, 0.5, 0.02148, 0.5, 0.02148, 0.5, 0.02148, 0.5, 0.02148, 0.5, 0.02148, 0.5, 0.02148, 0.5, 0.02148, 0.5, 0.02148, 0.5, 0.02148, 0.5, 0.02148, 0.5, 0.02148, 0.5, 0.02148, 0.5, 0.02148, 0.5, 0.02148, 0.5, 0.02148, 0.5, 0.02148, 0.5, 0.02148, 0.5, 0.02148, 0.5, 0.02148, 0.5, 0.02148, 0.5, 0.02148, 0.5, 0.02148, 0.5, 0.02148, 0.5, 0.02148, 0.5, 0.02148, 0.5, 0.02148, 0.5, 0.02148, 0.5, 0.02148, 0.5, 0.02148, 0.5, 0.02148, 0.5, 0.02148, 0.5, 0.02148, 0.5, 0.02148, 0.5, 0.02148, 0.5, 0.02148, 0.5, 0.02148, 0.5, 0.02148, 0.5, 0.02148, 0.5, 0.02148, 0.5, 0.02148, 0.5, 0.02148, 0.5, 0.02148, 0.5, 0.02148, 0.5, 0.02148, 0.5, 0.02148, 0.5, 0.02148, 0.5, 0.02148, 0.5, 0.02148, 0.5, 0.02148, 0.5, 0.02148, 0.5, 0.02148, 0.5, 0.02148, 0.5, 0.02148, 0.5, 0.02148, 0.5, 0.02148, 0.5, 0.02148, 0.5, 0.02148, 0.5, 0.02148, 0.5, 0.02148, 0.5, 0.02148, 0.5, 0.02148, 0.5, 0.02148, 0.5, 0.02148, 0.5, 0.02148, 0.5, 0.02148, 0.5, 0.02148, 0.5, 0.02148, 0.5, 0.02148, 0.5, 0.02148, 0.5])
me_untitled.materials.append(mat_palette)
me_untitled.update()
me_untitled.normals_split_custom_set([tuple(v) for v in zip(*[iter([-1.0, 0.0, 0.0, -1.0, 0.0, 0.0, -1.0, 0.0, 0.0, -1.0, 0.0, 0.0, -1.0, 0.0, 0.0, -1.0, 0.0, 0.0, -1.0, 0.0, 0.0, -1.0, 0.0, 0.0, -1.0, 0.0, 0.0, -1.0, 0.0, 0.0, -1.0, 0.0, 0.0, -1.0, 0.0, 0.0, -1.0, 0.0, 0.0, -1.0, 0.0, 0.0, -1.0, 0.0, 0.0, -1.0, 0.0, 0.0, -1.0, 0.0, 0.0, -1.0, 0.0, 0.0, -1.0, 0.0, 0.0, -1.0, 0.0, 0.0, -1.0, 0.0, 0.0, -1.0, 0.0, 0.0, -1.0, 0.0, 0.0, -1.0, 0.0, 0.0, -1.0, 0.0, 0.0, -1.0, 0.0, 0.0, -1.0, 0.0, 0.0, -1.0, 0.0, 0.0, -1.0, 0.0, 0.0, -1.0, 0.0, 0.0, -1.0, 0.0, 0.0, -1.0, 0.0, 0.0, -1.0, 0.0, 0.0, -1.0, 0.0, 0.0, -1.0, 0.0, 0.0, -1.0, 0.0, 0.0, -1.0, 0.0, 0.0, -1.0, 0.0, 0.0, -1.0, 0.0, 0.0, -1.0, 0.0, 0.0, -1.0, 0.0, 0.0, -1.0, 0.0, 0.0, -1.0, 0.0, 0.0, -1.0, 0.0, 0.0, -1.0, 0.0, 0.0, -1.0, 0.0, 0.0, -1.0, 0.0, 0.0, -1.0, 0.0, 0.0, -1.0, 0.0, 0.0, -1.0, 0.0, 0.0, -1.0, 0.0, 0.0, -1.0, 0.0, 0.0, -1.0, 0.0, 0.0, -1.0, 0.0, 0.0, -1.0, 0.0, 0.0, -1.0, 0.0, 0.0, -1.0, 0.0, 0.0, -1.0, 0.0, 0.0, -1.0, 0.0, 0.0, -1.0, 0.0, 0.0, -1.0, 0.0, 0.0, -1.0, 0.0, 0.0, -1.0, 0.0, 0.0, -1.0, 0.0, 0.0, -1.0, 0.0, 0.0, -1.0, 0.0, 0.0, -1.0, 0.0, 0.0, -1.0, 0.0, 0.0, -1.0, 0.0, 0.0, -1.0, 0.0, 0.0, -1.0, 0.0, 0.0, -1.0, 0.0, 0.0, -1.0, 0.0, 0.0, -1.0, 0.0, 0.0, -1.0, 0.0, 0.0, -1.0, 0.0, 0.0, -1.0, 0.0, 0.0, -1.0, 0.0, 0.0, -1.0, 0.0, 0.0, -1.0, 0.0, 0.0, -1.0, 0.0, 0.0, -1.0, 0.0, 0.0, -1.0, 0.0, 0.0, -1.0, 0.0, 0.0, -1.0, 0.0, 0.0, -1.0, 0.0, 0.0, -1.0, 0.0, 0.0, -1.0, 1.863e-07, 0.0, -1.0, 1.863e-07, 0.0, -1.0, 1.863e-07, 0.0, -1.0, 0.0, 0.0, -1.0, 0.0, 0.0, -1.0, 0.0, 0.0, -1.0, 0.0, 0.0, -1.0, 0.0, 0.0, -1.0, 0.0, 0.0, -1.0, 0.0, 0.0, -1.0, 0.0, 0.0, -1.0, 0.0, 0.0, -1.0, 0.0, 0.0, -1.0, 0.0, 0.0, -1.0, 0.0, 0.0, -1.0, 0.0, 0.0, -1.0, 0.0, 0.0, -1.0, 0.0, 0.0, -1.0, 0.0, 0.0, -1.0, 0.0, 0.0, -1.0, 0.0, 0.0, -1.0, 0.0, 0.0, -1.0, 0.0, 0.0, -1.0, 0.0, 0.0, -1.0, 0.0, 0.0, -1.0, 0.0, 0.0, -1.0, 0.0, 0.0, -1.0, 0.0, 0.0, -1.0, 0.0, 0.0, -1.0, 0.0, 0.0, -1.0, 0.0, 0.0, -1.0, 0.0, 0.0, -1.0, 0.0, 0.0, -1.0, 0.0, 0.0, -1.0, 0.0, 0.0, -1.0, 0.0, 0.0, -1.0, 0.0, 0.0, -1.0, 0.0, 0.0, -1.0, 0.0, 0.0, -1.0, 0.0, 0.0, -1.0, 0.0, 0.0, -1.0, 0.0, 0.0, -1.0, 0.0, 0.0, -1.0, 0.0, 0.0, -1.0, 0.0, 0.0, -1.0, 0.0, 0.0, -1.0, 0.0, 0.0, -1.0, 0.0, 0.0, -1.0, 0.0, 0.0, -1.0, 0.0, 0.0, -1.0, 0.0, 0.0, -1.0, 0.0, 0.0, -1.0, 0.0, 0.0, -1.0, 0.0, 0.0, -1.0, 0.0, 0.0, -1.0, 0.0, 0.0, -1.0, 0.0, 0.0, -1.0, 0.0, 0.0, -1.0, 0.0, 0.0, -1.0, 0.0, 0.0, -1.0, 0.0, 0.0, -1.0, 0.0, 0.0, -1.0, 0.0, 0.0, -1.0, 0.0, 0.0, -1.0, 0.0, 0.0, -1.0, 0.0, 0.0, -1.0, 0.0, 0.0, -1.0, 0.0, 0.0, -1.0, 0.0, 0.0, -1.0, 0.0, 0.0, -1.0, 0.0, 0.0, -1.0, 0.0, 0.0, -1.0, 0.0, 0.0, -1.0, 0.0, 0.0, -1.0, 0.0, 0.0, -1.0, 0.0, 0.0, -1.0, 0.0, 0.0, -1.0, 0.0, 0.0, -1.0, 0.0, 0.0, -1.0, 0.0, 0.0, -1.0, 0.0, 0.0, -1.0, 0.0, 0.0, -1.0, 0.0, 0.0, -1.0, 0.0, 0.0, -1.0, 0.0, 0.0, -1.0, 0.0, 0.0, -1.0, 0.0, 0.0, -1.0, 0.0, 0.0, -1.0, 0.0, 0.0, -1.0, 0.0, 0.0, -1.0, 0.0, 0.0, -1.0, 0.0, 0.0, -1.0, 0.0, 0.0, -1.0, 0.0, 0.0, -1.0, 0.0, 0.0, -1.0, 0.0, 0.0, -1.0, 0.0, 0.0, -1.0, 0.0, 0.0, -1.0, 0.0, 0.0, -1.0, 0.0, 0.0, -1.0, 0.0, 0.0, -1.0, 0.0, 0.0, -1.0, 0.0, 0.0, -1.0, 0.0, 0.0, -1.0, 0.0, 0.0, 1.0, 0.0, 0.0, 1.0, 0.0, 0.0, 1.0, 0.0, 0.0, 1.0, 0.0, 0.0, 1.0, 0.0, 0.0, 1.0, 0.0, 0.0, 1.0, 0.0, 0.0, 1.0, 0.0, 0.0, 1.0, 0.0, 0.0, 1.0, 0.0, 0.0, 1.0, 0.0, 0.0, 1.0, 0.0, 0.0, 1.0, 0.0, 0.0, 1.0, 0.0, 0.0, 1.0, 0.0, 0.0, 1.0, 0.0, 0.0, 1.0, 0.0, 0.0, 1.0, 0.0, 0.0, 1.0, 0.0, 0.0, 1.0, 0.0, 0.0, 1.0, 0.0, 0.0, 1.0, 0.0, 0.0, 1.0, 0.0, 0.0, 1.0, 0.0, 0.0, 1.0, 0.0, 0.0, 1.0, 0.0, 0.0, 1.0, 0.0, 0.0, 1.0, 0.0, 0.0, 1.0, 0.0, 0.0, 1.0, 0.0, 0.0, 1.0, 0.0, 0.0, 1.0, 0.0, 0.0, 1.0, 0.0, 0.0, 1.0, 0.0, 0.0, 1.0, 0.0, 0.0, 1.0, 0.0, 0.0, 1.0, 0.0, 0.0, 1.0, 0.0, 0.0, 1.0, 0.0, 0.0, 1.0, 0.0, 0.0, 1.0, 0.0, 0.0, 1.0, 0.0, 0.0, 1.0, 0.0, 0.0, 1.0, 0.0, 0.0, 1.0, 0.0, 0.0, 1.0, 0.0, 0.0, 1.0, 0.0, 0.0, 1.0, 0.0, 0.0, 1.0, 0.0, 0.0, 1.0, 0.0, 0.0, 1.0, 0.0, 0.0, 1.0, 0.0, 0.0, 1.0, 0.0, 0.0, 1.0, 0.0, 0.0, 1.0, 0.0, 0.0, 1.0, 0.0, 0.0, 1.0, 0.0, 0.0, 1.0, 0.0, 0.0, 1.0, 0.0, 0.0, 1.0, 0.0, 0.0, 1.0, 0.0, 0.0, 1.0, 0.0, 0.0, 1.0, 0.0, 0.0, 1.0, 0.0, 0.0, 1.0, 0.0, 0.0, 1.0, 0.0, 0.0, 1.0, 0.0, 0.0, 1.0, 0.0, 0.0, 1.0, 0.0, 0.0, 1.0, 0.0, 0.0, 1.0, 0.0, 0.0, 1.0, 0.0, 0.0, 1.0, 0.0, 0.0, 1.0, 0.0, 0.0, 1.0, 0.0, 0.0, 1.0, 0.0, 0.0, 1.0, 0.0, 0.0, 1.0, 0.0, 0.0, 1.0, 0.0, 0.0, 1.0, 0.0, 0.0, 1.0, 0.0, 0.0, 1.0, 0.0, 0.0, 1.0, 0.0, 0.0, 1.0, 0.0, 0.0, 1.0, 0.0, 0.0, 1.0, 0.0, 0.0, 1.0, 0.0, 0.0, 1.0, 0.0, 0.0, 1.0, 0.0, 0.0, 1.0, 0.0, 0.0, 1.0, 0.0, 0.0, 1.0, 0.0, 0.0, 1.0, 0.0, 0.0, 1.0, 0.0, 0.0, 1.0, 0.0, 0.0, 1.0, 0.0, 0.0, 1.0, 0.0, 0.0, 1.0, 0.0, 0.0, 1.0, 0.0, 0.0, 1.0, 7.451e-07, 0.0, 1.0, 7.451e-07, 0.0, 1.0, 7.451e-07, 0.0, 1.0, -7.451e-07, 0.0, 1.0, -7.451e-07, 0.0, 1.0, -7.451e-07, 0.0, 1.0, 0.0, 0.0, 1.0, 0.0, 0.0, 1.0, 0.0, 0.0, 1.0, 0.0, 0.0, 1.0, 0.0, 0.0, 1.0, 0.0, 0.0, 1.0, 0.0, 0.0, 1.0, 0.0, 0.0, 1.0, 0.0, 0.0, 1.0, 0.0, 0.0, 1.0, 0.0, 0.0, 1.0, 0.0, 0.0, 1.0, 0.0, 0.0, 1.0, 0.0, 0.0, 1.0, 0.0, 0.0, 1.0, 0.0, 0.0, 1.0, 0.0, 0.0, 1.0, 0.0, 0.0, 1.0, 0.0, 0.0, 1.0, 0.0, 0.0, 1.0, 0.0, 0.0, 1.0, 0.0, 0.0, 1.0, 0.0, 0.0, 1.0, 0.0, 0.0, 1.0, 0.0, 0.0, 1.0, 0.0, 0.0, 1.0, 0.0, 0.0, 1.0, 0.0, 0.0, 1.0, 0.0, 0.0, 1.0, 0.0, 0.0, 1.0, 0.0, 0.0, 1.0, 0.0, 0.0, 1.0, 0.0, 0.0, 1.0, 0.0, 0.0, 1.0, 0.0, 0.0, 1.0, 0.0, 0.0, 1.0, 0.0, 0.0, 1.0, 0.0, 0.0, 1.0, 0.0, 0.0, 1.0, 0.0, 0.0, 1.0, 0.0, 0.0, 1.0, 0.0, 0.0, 1.0, 0.0, 0.0, 1.0, 0.0, 0.0, 1.0, 0.0, 0.0, 1.0, 0.0, 0.0, 1.0, 0.0, 0.0, 1.0, 0.0, 0.0, 1.0, 0.0, 0.0, 1.0, 0.0, 0.0, 1.0, 0.0, 0.0, 1.0, 2.484e-07, 0.0, 1.0, 2.484e-07, 0.0, 1.0, 2.484e-07, 0.0, 1.0, -2.484e-07, 0.0, 1.0, -2.484e-07, 0.0, 1.0, -2.484e-07, 0.0, 1.0, 0.0, 0.0, 1.0, 0.0, 0.0, 1.0, 0.0, 0.0, 1.0, 0.0, 0.0, 1.0, 0.0, 0.0, 1.0, 0.0, 0.0, 1.0, 0.0, 0.0, 1.0, 0.0, 0.0, 1.0, 0.0, 0.0, 1.0, 0.0, 0.0, 1.0, 0.0, 0.0, 1.0, 0.0, 0.0, 1.0, 0.0, 0.0, 1.0, 0.0, 0.0, 1.0, 0.0, 0.0, 1.0, 0.0, 0.0, 1.0, 0.0, 0.0, 1.0, 0.0, 0.0, 1.0, 0.0, 0.0, 1.0, 0.0, 0.0, 1.0, 0.0, 0.0, 1.0, 0.0, 0.0, 1.0, 0.0, 0.0, 1.0, 0.0, 0.0, 0.0, 0.0, 1.0, 0.0, 0.0, 1.0, 0.0, 0.0, 1.0, 0.0, 0.0, 1.0, 0.0, 0.0, 1.0, 0.0, 0.0, 1.0, 0.0, 0.0, 1.0, 0.0, 0.0, 1.0, 0.0, 0.0, 1.0, 0.0, 0.0, 1.0, 0.0, 0.0, 1.0, 0.0, 0.0, 1.0, 0.0, 0.0, 1.0, 0.0, 0.0, 1.0, 0.0, 0.0, 1.0, 0.0, 0.0, 1.0, 0.0, 0.0, 1.0, 0.0, 0.0, 1.0, 0.0, 0.0, 1.0, 0.0, 0.0, 1.0, 0.0, 0.0, 1.0, 0.0, 0.0, 1.0, 0.0, 0.0, 1.0, 0.0, 0.0, 1.0, -7.451e-07, 0.0, 1.0, -7.451e-07, 0.0, 1.0, -7.451e-07, 0.0, 1.0, 1.863e-07, 0.0, 1.0, 1.863e-07, 0.0, 1.0, 1.863e-07, 0.0, 1.0, 0.0, 0.0, 1.0, 0.0, 0.0, 1.0, 0.0, 0.0, 1.0, 0.0, 0.0, 1.0, 0.0, 0.0, 1.0, 0.0, 0.0, 1.0, -1.863e-07, 0.0, 1.0, -1.863e-07, 0.0, 1.0, -1.863e-07, 0.0, 1.0, 0.0, 0.0, 1.0, 0.0, 0.0, 1.0, 0.0, 0.0, 1.0, 0.0, 0.0, 1.0, 0.0, 0.0, 1.0, 0.0, 0.0, 1.0, 1.863e-07, 0.0, 1.0, 1.863e-07, 0.0, 1.0, 1.863e-07, 0.0, 1.0, 0.0, 0.0, 1.0, 0.0, 0.0, 1.0, 0.0, 0.0, 1.0, 0.0, 0.0, 1.0, 0.0, 0.0, 1.0, 0.0, 0.0, 1.0, 0.0, 0.0, 1.0, 0.0, 0.0, 1.0, 0.0, 0.0, 1.0, 0.0, 0.0, 1.0, 0.0, 0.0, 1.0, 0.0, 0.0, 1.0, 0.0, 0.0, 1.0, 0.0, 0.0, 1.0, 0.0, 0.0, 1.0, 0.0, 0.0, 1.0, 0.0, 0.0, 1.0, 0.0, 0.0, 1.0, -3.725e-07, 0.0, 1.0, -3.725e-07, 0.0, 1.0, -3.725e-07, 0.0, 1.0, 0.0, 0.0, 1.0, 0.0, 0.0, 1.0, 0.0, 0.0, 1.0, 0.0, 0.0, 1.0, 0.0, 0.0, 1.0, 0.0, 0.0, 1.0, 1.863e-07, 0.0, 1.0, 1.863e-07, 0.0, 1.0, 1.863e-07, 0.0, 1.0, 0.0, 0.0, 1.0, 0.0, 0.0, 1.0, 0.0, 0.0, 1.0, 0.0, 0.0, 1.0, 0.0, 0.0, 1.0, 0.0, 0.0, 1.0, 0.0, 0.0, 1.0, 0.0, 0.0, 1.0, 0.0, 0.0, 1.0, 1.863e-07, 0.0, 1.0, 1.863e-07, 0.0, 1.0, 1.863e-07, 0.0, 1.0, 0.0, 0.0, 1.0, 0.0, 0.0, 1.0, 0.0, 0.0, 1.0, 0.0, 0.0, 1.0, 0.0, 0.0, 1.0, 0.0, 0.0, 1.0, 0.0, 0.0, 1.0, 0.0, 0.0, 1.0, 0.0, 0.0, 1.0, 0.0, 0.0, 1.0, 0.0, 0.0, 1.0, 0.0, 0.0, 1.0, 0.0, 0.0, 1.0, 0.0, 0.0, 1.0, 0.0, 0.0, 1.0, 0.0, 0.0, 1.0, 0.0, 0.0, 1.0, 0.0, 0.0, 1.0, 0.0, 0.0, 1.0, 0.0, 0.0, 1.0, 0.0, 0.0, 1.0, 0.0, 0.0, 1.0, 0.0, 0.0, 1.0, 0.0, 0.0, 1.0, 0.0, 0.0, 1.0, 0.0, 0.0, 1.0, 0.0, 0.0, 1.0, 0.0, 0.0, 1.0, 0.0, 0.0, 1.0, 0.0, 0.0, 1.0, 0.0, 0.0, 1.0, 0.0, 0.0, 1.0, 0.0, 0.0, 1.0, 0.0, 0.0, 1.0, 0.0, 0.0, 1.0, 0.0, 0.0, 1.0, 0.0, 0.0, 1.0, 0.0, 0.0, 1.0, 0.0, 0.0, 1.0, 0.0, 0.0, 1.0, 0.0, 0.0, 1.0, 0.0, 0.0, 1.0, 0.0, 0.0, 1.0, 0.0, 0.0, 1.0, 0.0, 0.0, 1.0, 0.0, 0.0, 1.0, 0.0, 0.0, 1.0, 0.0, 0.0, 1.0, 0.0, 0.0, 1.0, 0.0, 0.0, 1.0, 0.0, 0.0, 1.0, 0.0, 0.0, 1.0, 0.0, 0.0, 1.0, 0.0, 0.0, 1.0, 0.0, 0.0, 1.0, 0.0, 0.0, 1.0, 0.0, 0.0, 1.0, 0.0, 0.0, 1.0, 0.0, 0.0, 1.0, 0.0, 0.0, 1.0, 0.0, 0.0, 1.0, 0.0, 0.0, 1.0, 0.0, 0.0, 1.0, 0.0, 0.0, 1.0, 0.0, 0.0, 1.0, 0.0, 0.0, 1.0, 0.0, 0.0, 1.0, 0.0, 0.0, 1.0, 0.0, 0.0, 1.0, 0.0, 0.0, 1.0, 0.0, 0.0, 1.0, 0.0, 0.0, 1.0, 0.0, 0.0, 1.0, 0.0, 0.0, 1.0, 0.0, 0.0, 1.0, 0.0, 0.0, 1.0, 0.0, 0.0, 1.0, 0.0, 0.0, 1.0, 0.0, 0.0, 1.0, 0.0, 0.0, 1.0, 0.0, 0.0, 1.0, 0.0, 0.0, 1.0, 0.0, 0.0, 1.0, 0.0, 0.0, 1.0, 0.0, 0.0, 1.0, 0.0, 0.0, 1.0, 0.0, 0.0, 1.0, 0.0, 0.0, 1.0, 0.0, 0.0, 1.0, 0.0, 0.0, 1.0, 0.0, 0.0, -1.0, 0.0, 0.0, -1.0, 0.0, 0.0, -1.0, 0.0, 0.0, -1.0, 0.0, 0.0, -1.0, 0.0, 0.0, -1.0, 0.0, 0.0, -1.0, 0.0, 0.0, -1.0, 0.0, 0.0, -1.0, 0.0, 0.0, -1.0, 0.0, 0.0, -1.0, 0.0, 0.0, -1.0, 0.0, 0.0, -1.0, 0.0, 0.0, -1.0, 0.0, 0.0, -1.0, 0.0, 0.0, -1.0, 0.0, 0.0, -1.0, 0.0, 0.0, -1.0, 0.0, 0.0, -1.0, 0.0, 0.0, -1.0, 0.0, 0.0, -1.0, 0.0, 0.0, -1.0, 0.0, 0.0, -1.0, 0.0, 0.0, -1.0, 0.0, 0.0, -1.0, 0.0, 0.0, -1.0, 0.0, 0.0, -1.0, 0.0, 0.0, -1.0, 0.0, 0.0, -1.0, 0.0, 0.0, -1.0, 0.0, 0.0, -1.0, 0.0, 0.0, -1.0, 0.0, 0.0, -1.0, 0.0, 0.0, -1.0, 0.0, 0.0, -1.0, 0.0, 0.0, -1.0, 0.0, 0.0, -1.0, 0.0, 0.0, -1.0, 0.0, 0.0, -1.0, 0.0, 0.0, -1.0, 0.0, 0.0, -1.0, 0.0, 0.0, -1.0, 0.0, 0.0, -1.0, 0.0, 0.0, -1.0, 0.0, 0.0, -1.0, 0.0, 0.0, -1.0, 0.0, 0.0, -1.0, 0.0, 0.0, -1.0, 0.0, 0.0, -1.0, 0.0, 0.0, -1.0, 0.0, 0.0, -1.0, 0.0, 0.0, -1.0, 0.0, 0.0, -1.0, 0.0, 0.0, -1.0, 0.0, 0.0, -1.0, 0.0, 0.0, -1.0, 0.0, 0.0, -1.0, 0.0, 0.0, -1.0, 0.0, 0.0, -1.0, 0.0, 0.0, -1.0, 0.0, 0.0, -1.0, 0.0, 0.0, -1.0, 0.0, 0.0, -1.0, 0.0, 0.0, -1.0, 0.0, 0.0, -1.0, 0.0, 0.0, -1.0, 0.0, 0.0, -1.0, 0.0, 0.0, -1.0, 0.0, 0.0, -1.0, 0.0, 0.0, -1.0, 0.0, 0.0, -1.0, 0.0, 0.0, -1.0, 0.0, 0.0, -1.0, 0.0, 0.0, -1.0, 0.0, 0.0, -1.0, 0.0, 0.0, -1.0, 0.0, 0.0, -1.0, 0.0, 0.0, -1.0, 0.0, 0.0, -1.0, 0.0, 0.0, -1.0, 0.0, 0.0, -1.0, 0.0, 0.0, -1.0, 0.0, 0.0, -1.0, 0.0, 0.0, -1.0, 0.0, 0.0, -1.0, 0.0, 0.0, -1.0, 0.0, 0.0, -1.0, 0.0, 0.0, -1.0, 0.0, 0.0, -1.0, 0.0, 0.0, -1.0, 0.0, 0.0, -1.0, 0.0, 0.0, -1.0, 0.0, 0.0, -1.0, 0.0, 0.0, -1.0, 0.0, 0.0, -1.0, 0.0, 0.0, -1.0, 4.257e-07, 0.0, -1.0, 4.257e-07, 0.0, -1.0, 4.257e-07, 0.0, -1.0, -2.484e-07, 0.0, -1.0, -2.484e-07, 0.0, -1.0, -2.484e-07, 0.0, -1.0, 1.863e-07, 0.0, -1.0, 1.863e-07, 0.0, -1.0, 1.863e-07, 0.0, -1.0, 0.0, 0.0, -1.0, 0.0, 0.0, -1.0, 0.0, 0.0, -1.0, 0.0, 0.0, -1.0, 0.0, 0.0, -1.0, 0.0, 0.0, -1.0, -5.96e-07, 0.0, -1.0, -5.96e-07, 0.0, -1.0, -5.96e-07, 0.0, -1.0, 2.98e-07, 0.0, -1.0, 2.98e-07, 0.0, -1.0, 2.98e-07, 0.0, -1.0, 0.0, 0.0, -1.0, 0.0, 0.0, -1.0, 0.0, 0.0, -1.0, 0.0, 0.0, -1.0, 0.0, 0.0, -1.0, 0.0, 0.0, -1.0, 0.0, 0.0, -1.0, 0.0, 0.0, -1.0, 0.0, 0.0, -1.0, 0.0, 0.0, -1.0, 0.0, 0.0, -1.0, 0.0, 0.0, -1.0, 0.0, 0.0, -1.0, 0.0, 0.0, -1.0, 0.0, 0.0, -1.0, 0.0, 0.0, -1.0, 0.0, 0.0, -1.0, 0.0, 0.0, -1.0, 0.0, 0.0, -1.0, 0.0, 0.0, -1.0, 0.0, 0.0, -1.0, 0.0, 0.0, -1.0, 0.0, 0.0, -1.0, 0.0, 0.0, -1.0, 0.0, 0.0, -1.0, 0.0, 0.0, -1.0, 0.0, 0.0, -1.0, 0.0, 0.0, -1.0, 0.0, 0.0, -1.0, 0.0, 0.0, -1.0, -2.98e-06, 0.0, -1.0, -2.98e-06, 0.0, -1.0, -2.98e-06, 0.0, -1.0, 0.0, 0.0, -1.0, 0.0, 0.0, -1.0, 0.0, 0.0, -1.0, 0.0, 0.0, -1.0, 0.0, 0.0, -1.0, 0.0, 0.0, -1.0, 0.0, 0.0, -1.0, 0.0, 0.0, -1.0, 0.0, 0.0, -1.0, 0.0, 0.0, -1.0, 0.0, 0.0, -1.0, 0.0, 0.0, -1.0, 0.0, 0.0, -1.0, 0.0, 0.0, -1.0, 0.0, 0.0, -1.0, 0.0, 0.0, -1.0, 0.0, 0.0, -1.0, 0.0, 0.0, -1.0, 0.0, 0.0, -1.0, 0.0, 0.0, -1.0, 0.0, 0.0, -1.0, 0.0, 0.0, -1.0, 0.0, 0.0, -1.0, 0.0, 0.0, -1.0, 0.0, -1.0, 0.0, 0.0, -1.0, 0.0, 0.0, -1.0, 0.0, 0.0, -1.0, 0.0, 0.0, -1.0, 0.0, 0.0, -1.0, 0.0, 0.0, -1.0, 0.0, 0.0, -1.0, 0.0, 0.0, -1.0, 0.0, 0.0, -1.0, 0.0, 0.0, -1.0, 0.0, 0.0, -1.0, 0.0, 0.0, -1.0, 0.0, 0.0, -1.0, 0.0, 0.0, -1.0, 0.0, 0.0, -1.0, 0.0, 0.0, -1.0, 0.0, 0.0, -1.0, 0.0, 0.0, -1.0, 0.0, 0.0, -1.0, 0.0, 0.0, -1.0, 0.0, 0.0, -1.0, 0.0, 0.0, -1.0, 0.0, 0.0, -1.0, 0.0, 0.0, -1.0, 0.0, 0.0, -1.0, 0.0, 0.0, -1.0, 0.0, 0.0, -1.0, 0.0, 0.0, -1.0, 0.0, 0.0, -1.0, 0.0, 0.0, -1.0, 0.0, 0.0, -1.0, 0.0, 0.0, -1.0, 0.0, 0.0, -1.0, 0.0, 0.0, -1.0, 0.0, 0.0, -1.0, 0.0, 0.0, -1.0, 0.0, 0.0, -1.0, 0.0, 0.0, -1.0, 0.0, 0.0, -1.0, 0.0, 0.0, -1.0, 0.0, 0.0, -1.0, 0.0, 0.0, -1.0, 0.0, 0.0, -1.0, 0.0, 0.0, -1.0, 0.0, 0.0, -1.0, 0.0, 0.0, -1.0, 0.0, 0.0, -1.0, 0.0, 0.0, -1.0, 0.0, 0.0, -1.0, 0.0, 0.0, -1.0, 0.0, 0.0, -1.0, 0.0, 0.0, -1.0, 0.0, 0.0, -1.0, 0.0, 0.0, -1.0, 0.0, 0.0, -1.0, 0.0, 0.0, -1.0, 0.0, 0.0, -1.0, 0.0, 0.0, -1.0, 0.0, 0.0, -1.0, 0.0, 0.0, -1.0, 0.0, 0.0, -1.0, 0.0, 0.0, -1.0, 0.0, 0.0, -1.0, 0.0, 0.0, -1.0, 0.0, 0.0, -1.0, 0.0, 0.0, -1.0, 0.0, 0.0, -1.0, 0.0, 0.0, -1.0, 0.0, 0.0, -1.0, 0.0, 0.0, -1.0, 0.0, 0.0, -1.0, 0.0, 0.0, -1.0, 0.0, 0.0, -1.0, 0.0, 0.0, -1.0, 0.0, 0.0, -1.0, 0.0, 0.0, -1.0, 0.0, 0.0, -1.0, 0.0, 0.0, -1.0, 0.0, 0.0, -1.0, 0.0, 0.0, -1.0, 0.0, 0.0, -1.0, 0.0, 0.0, -1.0, 0.0, 0.0, -1.0, 0.0, 0.0, -1.0, 0.0, 0.0, -1.0, 0.0, 0.0, -1.0, 0.0, 0.0, -1.0, 0.0, 0.0, -1.0, 0.0, 0.0, -1.0, 0.0, 0.0, -1.0, 0.0, 0.0, -1.0, 0.0, 0.0, -1.0, 0.0, 0.0, -1.0, 0.0, 0.0, -1.0, 0.0, 0.0, -1.0, 0.0, 0.0, -1.0, 0.0, 0.0, -1.0, 0.0, 0.0, -1.0, 0.0, 0.0, -1.0, 0.0, 0.0, -1.0, 0.0, 0.0, -1.0, 0.0, 0.0, -1.0, 0.0, 0.0, -1.0, 0.0, 0.0, -1.0, 0.0, 0.0, -1.0, 0.0, 0.0, -1.0, 0.0, 0.0, -1.0, 0.0, 0.0, -1.0, 0.0, 0.0, -1.0, 0.0, 0.0, -1.0, 0.0, 0.0, -1.0, 0.0, 0.0, -1.0, 0.0, 0.0, -1.0, 0.0, 0.0, -1.0, 0.0, 0.0, -1.0, 0.0, 0.0, -1.0, 0.0, 0.0, -1.0, 0.0, 0.0, -1.0, 0.0, 0.0, -1.0, 0.0, 0.0, -1.0, 0.0, 0.0, -1.0, 0.0, 0.0, -1.0, 0.0, 0.0, -1.0, 0.0, 0.0, -1.0, 0.0, 0.0, -1.0, 0.0, 0.0, -1.0, 0.0, 0.0, -1.0, 0.0, 0.0, -1.0, 0.0, 0.0, -1.0, 0.0, 0.0, -1.0, 0.0, 0.0, -1.0, 0.0, 0.0, 1.0, 0.0, 0.0, 1.0, 0.0, 0.0, 1.0, 0.0, 0.0, 1.0, 0.0, 0.0, 1.0, 0.0, 0.0, 1.0, 0.0, 0.0, 1.0, 0.0, 0.0, 1.0, 0.0, 0.0, 1.0, 0.0, 0.0, 1.0, 0.0, 0.0, 1.0, 0.0, 0.0, 1.0, 0.0, 0.0, 1.0, 0.0, 0.0, 1.0, 0.0, 0.0, 1.0, 0.0, 0.0, 1.0, 0.0, 0.0, 1.0, 0.0, 0.0, 1.0, 0.0, 0.0, 1.0, 0.0, 0.0, 1.0, 0.0, 0.0, 1.0, 0.0, 0.0, 1.0, 0.0, 0.0, 1.0, 0.0, 0.0, 1.0, 0.0, 0.0, 1.0, 0.0, 0.0, 1.0, 0.0, 0.0, 1.0, 0.0, 0.0, 1.0, 0.0, 0.0, 1.0, 0.0, 0.0, 1.0, 0.0, 0.0, 1.0, 0.0, 0.0, 1.0, 0.0, 0.0, 1.0, 0.0, 0.0, 1.0, 0.0, 0.0, 1.0, 0.0, 0.0, 1.0, 0.0, 0.0, 1.0, 0.0, 0.0, 1.0, 0.0, 0.0, 1.0, 0.0, 0.0, 1.0, 0.0, 0.0, 1.0, 0.0, 0.0, 1.0, 0.0, 0.0, 1.0, 0.0, 0.0, 1.0, 0.0, 0.0, 1.0, 0.0, 0.0, 1.0, 0.0, 0.0, 1.0, 0.0, 0.0, 1.0, 0.0, 0.0, 1.0, 0.0, 0.0, 1.0, 0.0, 0.0, 1.0, 0.0, 0.0, 1.0, 0.0, 0.0, 1.0, 0.0, 0.0, 1.0, 0.0, 0.0, 1.0, 0.0, 0.0, 1.0, 0.0, 0.0, 1.0, 0.0, 0.0, 1.0, 0.0, 0.0, 1.0, 0.0, 0.0, 1.0, 0.0, 0.0, 1.0, 0.0, 0.0, 1.0, 0.0, 0.0, 1.0, 0.0, 0.0, 1.0, 0.0, 0.0, 1.0, 0.0, 0.0, 1.0, 0.0, 0.0, 1.0, 0.0, 0.0, 1.0, 0.0, 0.0, 1.0, 0.0, 0.0, 1.0, 0.0, 0.0, 1.0, 0.0, 0.0, 1.0, 0.0, 0.0, 1.0, 0.0, 0.0, 1.0, 0.0, 0.0, 1.0, 0.0, 0.0, 1.0, 0.0, 0.0, 1.0, 0.0, 0.0, 1.0, 0.0, 0.0, 1.0, 0.0, 0.0, 1.0, 0.0, 0.0, 1.0, 0.0, 0.0, 1.0, 0.0, 0.0, 1.0, 0.0, 0.0, 1.0, 0.0, 0.0, 1.0, 0.0, 0.0, 1.0, 0.0, 0.0, 1.0, 0.0, 0.0, 1.0, 0.0, 0.0, 1.0, 0.0, 0.0, 1.0, 0.0, 0.0, 1.0, 0.0, 0.0, 1.0, 0.0, 0.0, 1.0, 0.0, 0.0, 1.0, 0.0, 0.0, 1.0, 0.0, 0.0, 1.0, 0.0, 0.0, 1.0, 0.0, 0.0, 1.0, 0.0, 0.0, 1.0, 0.0, 0.0, 1.0, 0.0, 0.0, 1.0, 0.0, 0.0, 1.0, 0.0, 0.0, 1.0, 0.0, 0.0, 1.0, 0.0, 0.0, 1.0, 0.0, 0.0, 1.0, 0.0, 0.0, 1.0, 0.0, 0.0, 1.0, 0.0, 0.0, 1.0, 0.0, 0.0, 1.0, 0.0, 0.0, 1.0, 0.0, 0.0, 1.0, 0.0, 0.0, 1.0, 0.0, 0.0, 1.0, 0.0, 0.0, 1.0, 0.0, 0.0, 1.0, 0.0, 0.0, 1.0, 0.0, 0.0, 1.0, 0.0, 0.0, 1.0, 0.0, 0.0, 1.0, 0.0, 0.0, 1.0, 0.0, 0.0, 1.0, 0.0, 0.0, 1.0, 0.0, 0.0, 1.0, 0.0, 0.0, 1.0, 0.0, 0.0, 1.0, 0.0, 0.0, 1.0, 0.0, 0.0, 1.0, 0.0, 0.0, 1.0, 0.0, 0.0, 1.0, 0.0, 0.0, 1.0, 0.0, 0.0, 1.0, 0.0])] * 3)])

# ---- objects
ob_untitled = bpy.data.objects.new('Untitled', me_untitled)

# ---- transforms, parenting, visibility, modifiers, constraints
ob_untitled.location = (-0.003336, 5.588e-09, 0.0006564)
ob_untitled.rotation_euler = (1.571, -0.0, 0.0)

# ---- collection membership
col_collection.objects.link(ob_untitled)

# ---- scene / render settings (as saved in the file)
scene.frame_start = 1; scene.frame_end = 250; scene.frame_set(1)
scene.render.engine = 'BLENDER_EEVEE_NEXT'
scene.cycles.sampling_pattern = 'TABULATED_SOBOL'
scene.cycles.use_light_tree = False
scene.view_settings.view_transform = 'Filmic'
bpy.context.view_layer.update()

# ---- added for rendering (the .blend has no active camera and no usable light): camera, sun
cam_auto = bpy.data.cameras.new('AutoCamera')
cam_auto.lens = 50.0
cam_auto.sensor_width = 36.0
cam_auto.clip_end = 1000.0
ob_auto_camera = bpy.data.objects.new('AutoCamera', cam_auto)
scene.collection.objects.link(ob_auto_camera)
ob_auto_camera.location = (2.94511, -3.479, 2.25322)
ob_auto_camera.rotation_euler = (1.09748, -7.21219e-08, 0.694738)
scene.camera = ob_auto_camera
light_auto_sun = bpy.data.lights.new('AutoSun', 'SUN')
light_auto_sun.energy = 3.0
light_auto_sun.angle = 0.0523599
ob_auto_sun = bpy.data.objects.new('AutoSun', light_auto_sun)
scene.collection.objects.link(ob_auto_sun)
ob_auto_sun.rotation_euler = (0.872665, 0.174533, 0.523599)
bpy.context.view_layer.update()
